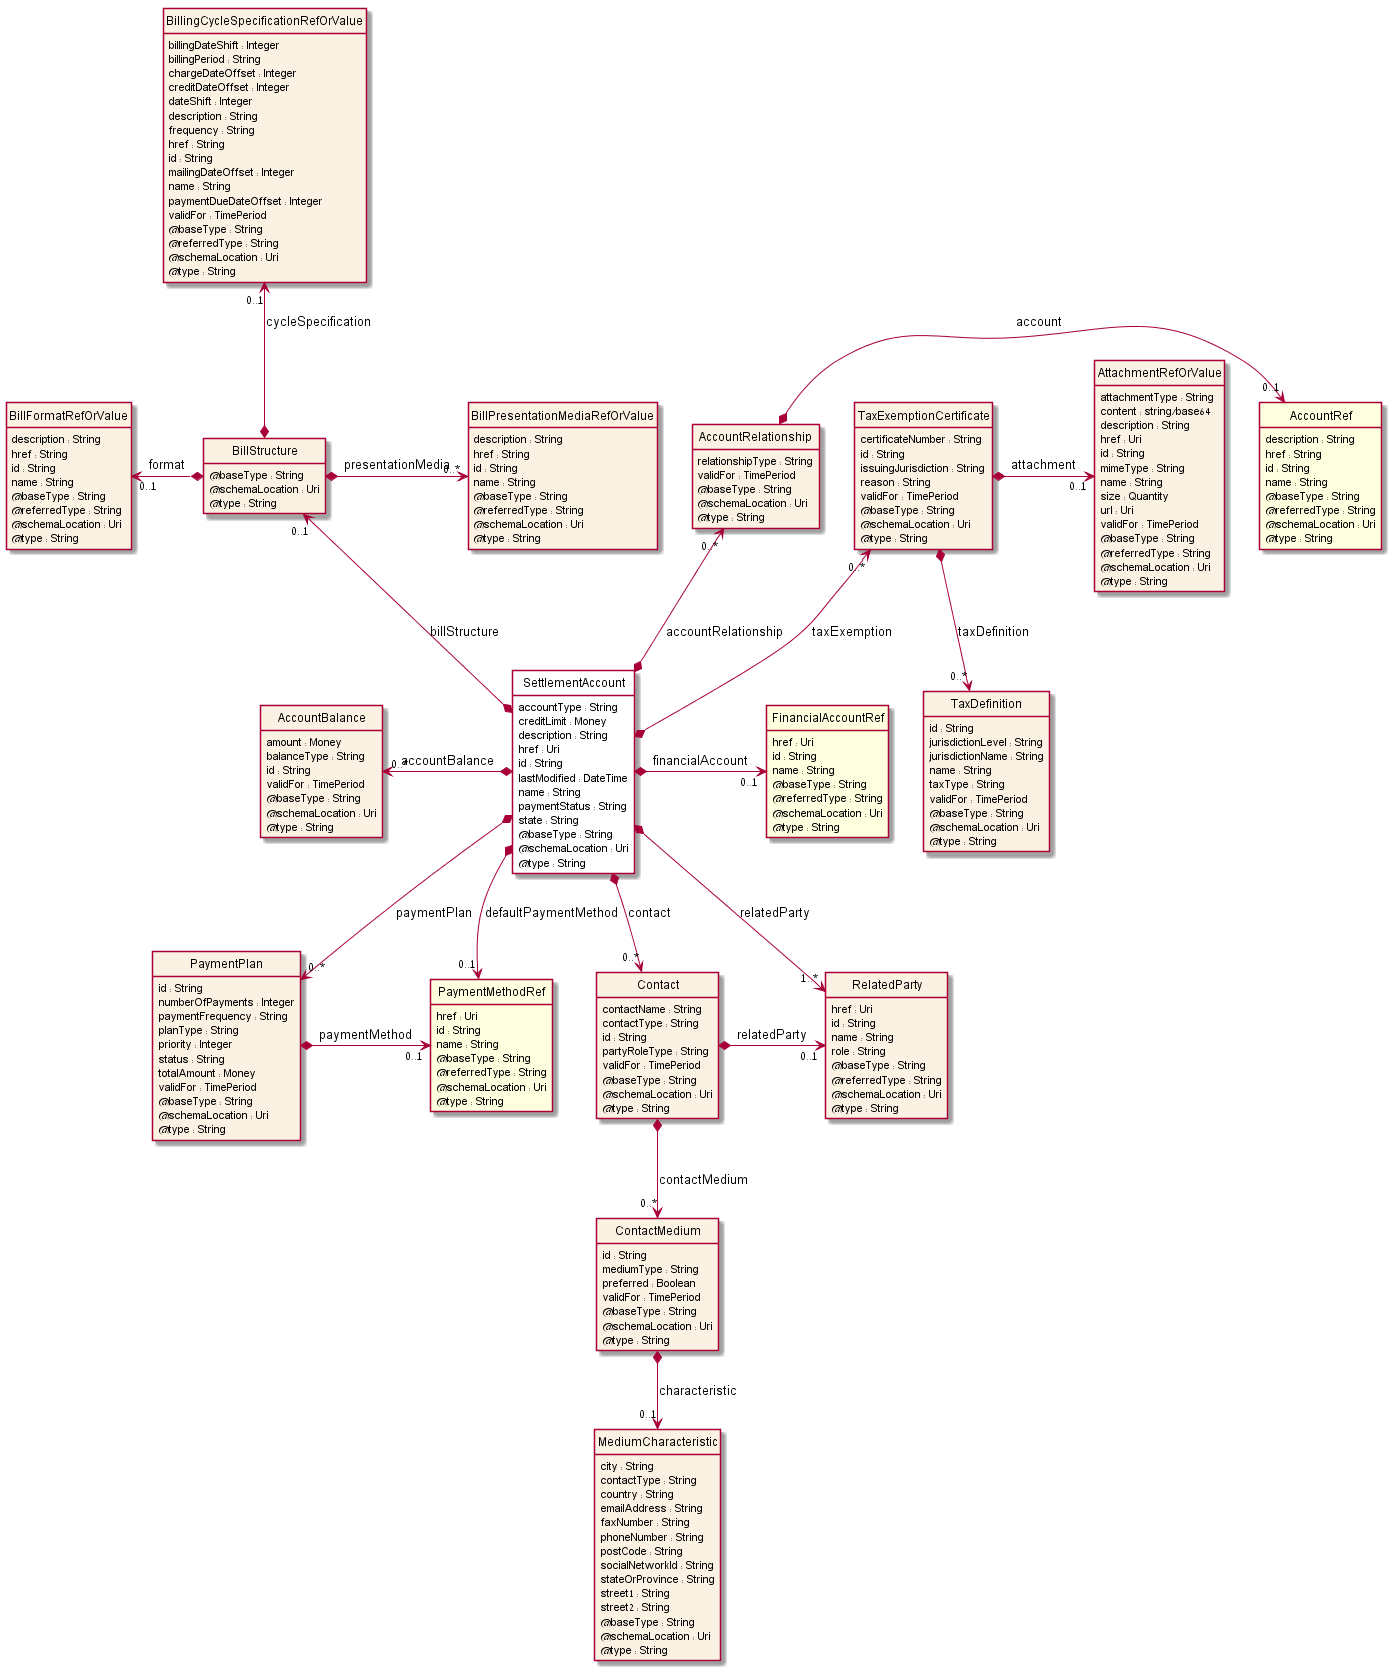

The diagram above was rendered by PlantUML. Its source (embedded in the PNG):
@startuml
hide circle
hide methods
hide stereotype
show <<Enumeration>> stereotype
skinparam class {
   BackgroundColor<<Enumeration>> #E6F5F7
   BackgroundColor<<Ref>> #FFFFE0
   BackgroundColor<<Pivot>> #FFFFFFF
   BackgroundColor #FCF2E3
}

class SettlementAccount  <<Pivot>> {
    accountType : String
    creditLimit : Money
    description : String
    href : Uri
    id : String
    lastModified : DateTime
    name : String
    paymentStatus : String
    state : String
    @baseType : String
    @schemaLocation : Uri
    @type : String
}

class PaymentMethodRef  <<Ref>> {
    href : Uri
    id : String
    name : String
    @baseType : String
    @referredType : String
    @schemaLocation : Uri
    @type : String
}

class PaymentPlan  {
    id : String
    numberOfPayments : Integer
    paymentFrequency : String
    planType : String
    priority : Integer
    status : String
    totalAmount : Money
    validFor : TimePeriod
    @baseType : String
    @schemaLocation : Uri
    @type : String
}

class BillStructure  {
    @baseType : String
    @schemaLocation : Uri
    @type : String
}

class BillFormatRefOrValue  {
    description : String
    href : String
    id : String
    name : String
    @baseType : String
    @referredType : String
    @schemaLocation : Uri
    @type : String
}

class BillingCycleSpecificationRefOrValue  {
    billingDateShift : Integer
    billingPeriod : String
    chargeDateOffset : Integer
    creditDateOffset : Integer
    dateShift : Integer
    description : String
    frequency : String
    href : String
    id : String
    mailingDateOffset : Integer
    name : String
    paymentDueDateOffset : Integer
    validFor : TimePeriod
    @baseType : String
    @referredType : String
    @schemaLocation : Uri
    @type : String
}

class BillPresentationMediaRefOrValue  {
    description : String
    href : String
    id : String
    name : String
    @baseType : String
    @referredType : String
    @schemaLocation : Uri
    @type : String
}

class AccountRelationship  {
    relationshipType : String
    validFor : TimePeriod
    @baseType : String
    @schemaLocation : Uri
    @type : String
}

class AccountRef  <<Ref>> {
    description : String
    href : String
    id : String
    name : String
    @baseType : String
    @referredType : String
    @schemaLocation : Uri
    @type : String
}

class FinancialAccountRef  <<Ref>> {
    href : Uri
    id : String
    name : String
    @baseType : String
    @referredType : String
    @schemaLocation : Uri
    @type : String
}

class RelatedParty  {
    href : Uri
    id : String
    name : String
    role : String
    @baseType : String
    @referredType : String
    @schemaLocation : Uri
    @type : String
}

class TaxExemptionCertificate  {
    certificateNumber : String
    id : String
    issuingJurisdiction : String
    reason : String
    validFor : TimePeriod
    @baseType : String
    @schemaLocation : Uri
    @type : String
}

class TaxDefinition  {
    id : String
    jurisdictionLevel : String
    jurisdictionName : String
    name : String
    taxType : String
    validFor : TimePeriod
    @baseType : String
    @schemaLocation : Uri
    @type : String
}

class AttachmentRefOrValue  {
    attachmentType : String
    content : string/base64
    description : String
    href : Uri
    id : String
    mimeType : String
    name : String
    size : Quantity
    url : Uri
    validFor : TimePeriod
    @baseType : String
    @referredType : String
    @schemaLocation : Uri
    @type : String
}

class Contact  {
    contactName : String
    contactType : String
    id : String
    partyRoleType : String
    validFor : TimePeriod
    @baseType : String
    @schemaLocation : Uri
    @type : String
}

class ContactMedium  {
    id : String
    mediumType : String
    preferred : Boolean
    validFor : TimePeriod
    @baseType : String
    @schemaLocation : Uri
    @type : String
}

class MediumCharacteristic  {
    city : String
    contactType : String
    country : String
    emailAddress : String
    faxNumber : String
    phoneNumber : String
    postCode : String
    socialNetworkId : String
    stateOrProvince : String
    street1 : String
    street2 : String
    @baseType : String
    @schemaLocation : Uri
    @type : String
}

class AccountBalance  {
    amount : Money
    balanceType : String
    id : String
    validFor : TimePeriod
    @baseType : String
    @schemaLocation : Uri
    @type : String
}

SettlementAccount *-->  "0..1" PaymentMethodRef : defaultPaymentMethod

SettlementAccount *-->  "0..*" PaymentPlan : paymentPlan

SettlementAccount *-->  "1..*" RelatedParty : relatedParty

SettlementAccount *-->  "0..*" Contact : contact

PaymentPlan *-right-> "0..1" PaymentMethodRef : paymentMethod

Contact *-right-> "0..1" RelatedParty : relatedParty

AccountBalance "0..*" <-left-* SettlementAccount : accountBalance

SettlementAccount *-right-> "0..1" FinancialAccountRef : financialAccount

AccountRelationship "0..*" <--* SettlementAccount : accountRelationship

TaxExemptionCertificate "0..*" <--* SettlementAccount : taxExemption

BillStructure "0..1" <--* SettlementAccount : billStructure

BillFormatRefOrValue "0..1" <-left-* BillStructure : format

BillStructure *-right-> "0..*" BillPresentationMediaRefOrValue : presentationMedia

BillingCycleSpecificationRefOrValue "0..1" <--* BillStructure : cycleSpecification

TaxExemptionCertificate *-right-> "0..1" AttachmentRefOrValue : attachment

TaxExemptionCertificate *-->  "0..*" TaxDefinition : taxDefinition

Contact *-->  "0..*" ContactMedium : contactMedium

AccountRelationship *-right-> "0..1" AccountRef : account

ContactMedium *-->  "0..1" MediumCharacteristic : characteristic

@enduml